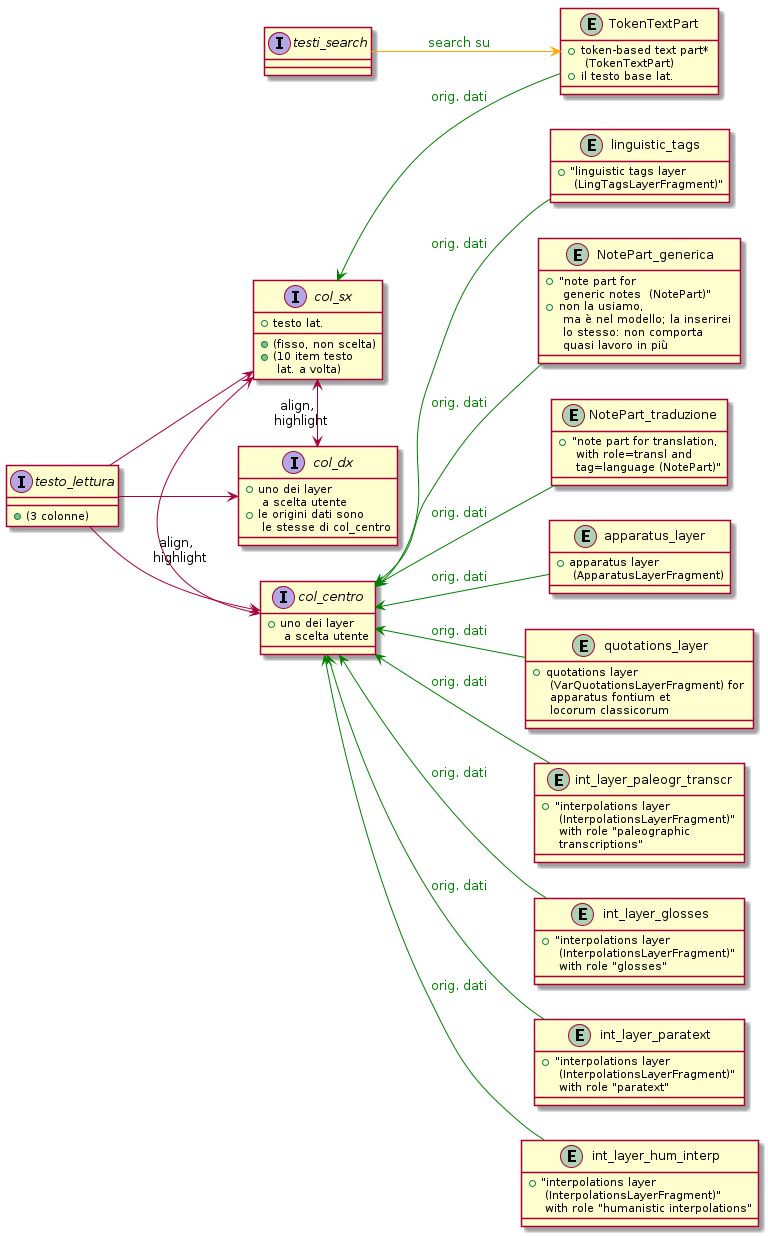

The diagram above was rendered by PlantUML. Its source (embedded in the PNG):
@startuml

left to right direction


interface testo_lettura {
    + (3 colonne)
}

testo_lettura --> col_sx
testo_lettura --> col_centro
testo_lettura --> col_dx



interface col_sx {
    + testo lat.
    + (fisso, non scelta)
    + (10 item testo \n lat. a volta)
}

entity TokenTextPart {
    + token-based text part* \n (TokenTextPart)
    + il testo base lat.
}
TokenTextPart -up-> col_sx  #text:green;line:green : orig. dati




interface col_centro {
    + uno dei layer \n a scelta utente
}

interface col_dx {
    + uno dei layer \n a scelta utente
    + le origini dati sono \n le stesse di col_centro
}

col_sx <-> col_centro : align, \n highlight
col_sx <->  col_dx : align, \n highlight



entity NotePart_generica {
    + "note part for \n generic notes  (NotePart)"
    + non la usiamo, \n ma è nel modello; la inserirei \n lo stesso: non comporta \n quasi lavoro in più
}
NotePart_generica -up-> col_centro  #text:green;line:green : orig. dati

entity NotePart_traduzione {
    + "note part for translation, \n with role=transl and \n tag=language (NotePart)"
}
NotePart_traduzione -up-> col_centro  #text:green;line:green : orig. dati


 
entity apparatus_layer {
    + apparatus layer \n (ApparatusLayerFragment)
}
apparatus_layer -up-> col_centro  #text:green;line:green : orig. dati


entity quotations_layer {
    + quotations layer \n (VarQuotationsLayerFragment) for \n apparatus fontium et \n locorum classicorum
}
quotations_layer -up-> col_centro  #text:green;line:green : orig. dati

entity int_layer_paleogr_transcr {
    + "interpolations layer \n (InterpolationsLayerFragment)" \n with role "paleographic \n transcriptions"
}
int_layer_paleogr_transcr -up-> col_centro  #text:green;line:green : orig. dati

entity int_layer_glosses {
    + "interpolations layer \n (InterpolationsLayerFragment)" \n with role "glosses"
}
int_layer_glosses -up-> col_centro  #text:green;line:green : orig. dati

entity int_layer_paratext {
    + "interpolations layer \n (InterpolationsLayerFragment)" \n with role "paratext"
}
int_layer_paratext -up-> col_centro  #text:green;line:green : orig. dati

entity int_layer_hum_interp {
    + "interpolations layer \n (InterpolationsLayerFragment)" \n with role "humanistic interpolations"
}
int_layer_hum_interp -up-> col_centro  #text:green;line:green : orig. dati

entity linguistic_tags {
    + "linguistic tags layer \n (LingTagsLayerFragment)"
}
linguistic_tags -up-> col_centro  #text:green;line:green : orig. dati



interface testi_search {
}
testi_search --> TokenTextPart #text:green;line:orange : search su


@enduml